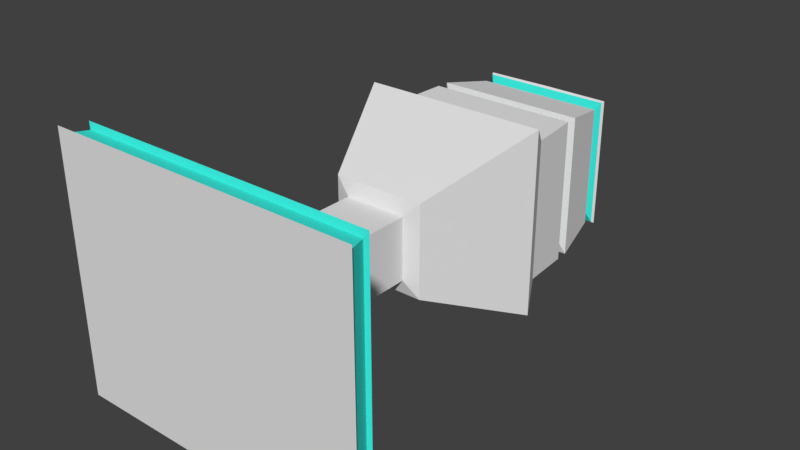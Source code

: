 # Source: turret_body.blend  (saved by Blender 2.79.0; exported with 4.5.12 LTS)
import bpy
from mathutils import Matrix  # noqa: F401  (used for matrix-valued properties, if any)

bpy.ops.wm.read_factory_settings(use_empty=True)
scene = bpy.context.scene
scene.name = 'Scene'

# ---- collections
col_collection_1 = bpy.data.collections.new('Collection 1'); scene.collection.children.link(col_collection_1)

# ---- materials (node trees are filled in below, after node groups)
mat_material = bpy.data.materials.new('Material')
mat_material.alpha_threshold = 0.0
mat_material.use_transparent_shadow = False
mat_material.roughness = 0.5
mat_material.line_color = (0.0, 0.0, 0.0, 1.0)
mat_glowyjinx = bpy.data.materials.new('GlowyJinx')
mat_glowyjinx.alpha_threshold = 0.0
mat_glowyjinx.use_transparent_shadow = False
mat_glowyjinx.diffuse_color = (0.04694, 0.8, 0.7108, 1.0)
mat_glowyjinx.roughness = 0.5

# ---- material node trees

# ---- world
world_world = bpy.data.worlds.new('World'); scene.world = world_world
world_world.color = (0.05088, 0.05088, 0.05088)
world_world.use_sun_shadow = False
world_world.sun_shadow_jitter_overblur = 0.0
world_world.cycles.sampling_method = 'MANUAL'

# ---- meshes
me_cube = bpy.data.meshes.new('Cube')
me_cube.from_pydata([(-1.492, 0.04454, 1.189), (-1.492, 0.04454, -1.285), (-0.3, 0.9981, 0.2521), (-0.3, 0.9981, -0.3479), (-0.3, 1.957, 0.2521), (-0.3, 1.957, -0.3479), (-0.45, 1.998, 0.4021), (-0.45, 1.998, -0.4979), (-0.9, 2.998, 0.8521), (-0.9, 2.998, -0.9479), (-0.63, 4.498, 0.5821), (-0.63, 4.498, -0.6779), (-0.7689, 3.256, -0.7322), (-0.7689, 3.256, 0.6364), (-0.731, 3.745, 0.6461), (-0.731, 3.745, -0.7419), (-0.648, 3.737, 0.4929), (-0.648, 3.737, -0.5888), (-0.7276, 3.869, 0.6452), (-0.7276, 3.869, -0.7411), (-0.6539, 3.833, -0.6037), (-0.6539, 3.833, 0.5079), (-0.5835, 4.453, 0.48), (-0.5835, 4.453, -0.5759), (-0.6249, 4.388, -0.6405), (-0.6249, 4.388, 0.5446), (-1.427, 0.2777, 1.172), (-1.427, 0.2777, -1.268), (-1.456, 0.06396, -1.223), (-1.456, 0.06396, 1.127), (-1.391, 0.2583, 1.111), (-1.391, 0.2583, -1.207), (1.492, 0.04454, 1.189), (1.492, 0.04454, -1.285), (0.3, 0.9981, 0.2521), (0.3, 0.9981, -0.3479), (0.3, 1.957, 0.2521), (0.3, 1.957, -0.3479), (0.45, 1.998, 0.4021), (0.45, 1.998, -0.4979), (0.9, 2.998, 0.8521), (0.9, 2.998, -0.9479), (0.63, 4.498, 0.5821), (0.63, 4.498, -0.6779), (-3.553e-15, 0.04454, -1.285), (-3.553e-15, 0.04454, 1.189), (-3.553e-15, 0.9981, -0.3479), (-3.553e-15, 0.9981, 0.2521), (-3.553e-15, 1.957, -0.3479), (-3.553e-15, 1.957, 0.2521), (-3.553e-15, 1.998, -0.4979), (-3.553e-15, 1.998, 0.4021), (-3.553e-15, 2.998, -0.9479), (-3.553e-15, 2.998, 0.8521), (-3.553e-15, 4.498, 0.5821), (-3.553e-15, 4.498, -0.6779), (0.7689, 3.256, -0.7322), (0.7689, 3.256, 0.6364), (-3.553e-15, 3.256, -0.7322), (-3.553e-15, 3.256, 0.6364), (0.731, 3.745, 0.6461), (-3.553e-15, 3.745, -0.7419), (-3.553e-15, 3.745, 0.6461), (0.731, 3.745, -0.7419), (0.648, 3.737, 0.4929), (-3.553e-15, 3.737, -0.5888), (-3.553e-15, 3.737, 0.4929), (0.648, 3.737, -0.5888), (0.7276, 3.869, 0.6452), (-3.553e-15, 3.869, -0.7411), (-3.553e-15, 3.869, 0.6452), (0.7276, 3.869, -0.7411), (0.6539, 3.833, -0.6037), (0.6539, 3.833, 0.5079), (-3.553e-15, 3.833, -0.6037), (-3.553e-15, 3.833, 0.5079), (0.5835, 4.453, 0.48), (-3.553e-15, 4.453, -0.5759), (-3.553e-15, 4.453, 0.48), (0.5835, 4.453, -0.5759), (0.6249, 4.388, -0.6405), (0.6249, 4.388, 0.5446), (-3.553e-15, 4.388, -0.6405), (-3.553e-15, 4.388, 0.5446), (1.427, 0.2777, 1.172), (1.427, 0.2777, -1.268), (-3.553e-15, 0.2777, -1.268), (-3.553e-15, 0.2777, 1.172), (-3.553e-15, 0.06396, -1.223), (1.456, 0.06396, -1.223), (-3.553e-15, 0.06396, 1.127), (1.456, 0.06396, 1.127), (-3.553e-15, 0.2583, 1.111), (1.391, 0.2583, 1.111), (1.391, 0.2583, -1.207), (-3.553e-15, 0.2583, -1.207), (-0.6443, 4.525, 0.5925), (-0.6443, 4.525, -0.6922), (-3.553e-15, 4.525, 0.5964), (-3.553e-15, 4.525, -0.6922), (0.6443, 4.525, 0.5925), (0.6443, 4.525, -0.6922)], [], [(44, 45, 0, 1), (3, 2, 4, 5), (87, 47, 2, 26), (26, 2, 3, 27), (1, 0, 29, 28), (46, 3, 5, 48), (5, 4, 6, 7), (48, 5, 7, 50), (7, 6, 8, 9), (50, 7, 9, 52), (77, 23, 11, 55), (23, 22, 10, 11), (22, 78, 54, 10), (6, 51, 53, 8), (2, 47, 49, 4), (4, 49, 51, 6), (8, 53, 59, 13), (9, 8, 13, 12), (52, 9, 12, 58), (13, 59, 62, 14), (12, 13, 14, 15), (58, 12, 15, 61), (14, 62, 66, 16), (15, 14, 16, 17), (61, 15, 17, 65), (21, 75, 70, 18), (20, 21, 18, 19), (74, 20, 19, 69), (65, 17, 20, 74), (17, 16, 21, 20), (16, 66, 75, 21), (25, 83, 78, 22), (24, 25, 22, 23), (82, 24, 23, 77), (69, 19, 24, 82), (19, 18, 25, 24), (18, 70, 83, 25), (46, 86, 27, 3), (27, 86, 95, 31), (87, 26, 30, 92), (95, 88, 28, 31), (29, 30, 31, 28), (90, 92, 30, 29), (44, 1, 28, 88), (26, 27, 31, 30), (0, 45, 90, 29), (44, 33, 32, 45), (35, 37, 36, 34), (87, 84, 34, 47), (84, 85, 35, 34), (33, 89, 91, 32), (46, 48, 37, 35), (37, 39, 38, 36), (48, 50, 39, 37), (39, 41, 40, 38), (50, 52, 41, 39), (77, 55, 43, 79), (79, 43, 42, 76), (76, 42, 54, 78), (38, 40, 53, 51), (34, 36, 49, 47), (36, 38, 51, 49), (40, 57, 59, 53), (41, 56, 57, 40), (52, 58, 56, 41), (57, 60, 62, 59), (56, 63, 60, 57), (58, 61, 63, 56), (60, 64, 66, 62), (63, 67, 64, 60), (61, 65, 67, 63), (73, 68, 70, 75), (72, 71, 68, 73), (74, 69, 71, 72), (65, 74, 72, 67), (67, 72, 73, 64), (64, 73, 75, 66), (81, 76, 78, 83), (80, 79, 76, 81), (82, 77, 79, 80), (69, 82, 80, 71), (71, 80, 81, 68), (68, 81, 83, 70), (46, 35, 85, 86), (85, 94, 95, 86), (87, 92, 93, 84), (95, 94, 89, 88), (91, 89, 94, 93), (90, 91, 93, 92), (44, 88, 89, 33), (84, 93, 94, 85), (32, 91, 90, 45), (42, 100, 98, 54), (55, 99, 101, 43), (43, 101, 100, 42), (10, 54, 98, 96), (55, 11, 97, 99), (11, 10, 96, 97), (100, 101, 99, 97, 96, 98)])
me_cube.polygons.foreach_set('material_index', [0, 0, 0, 0, 1, 0, 0, 0, 0, 0, 1, 1, 1, 0, 0, 0, 0, 0, 0, 0, 0, 0, 0, 0, 0, 0, 0, 0, 1, 0, 1, 1, 1, 1, 0, 0, 0, 0, 0, 1, 0, 1, 1, 0, 1, 1, 0, 0, 0, 0, 1, 0, 0, 0, 0, 0, 1, 1, 1, 0, 0, 0, 0, 0, 0, 0, 0, 0, 0, 0, 0, 0, 0, 0, 1, 1, 1, 1, 1, 1, 0, 0, 0, 0, 1, 1, 1, 1, 1, 1, 1, 1, 0, 0, 0, 0, 0, 0, 0])
_uv = me_cube.uv_layers.new(name='UVMap')
_uv.uv.foreach_set('vector', [0.5994, 0.2568, 0.5994, 0.4851, 0.4857, 0.4851, 0.4857, 0.2568, 0.126, 0.09664, 0.126, 0.1651, 0.01705, 0.1651, 0.01705, 0.09665, 0.6167, 0.01712, 0.614, 0.1128, 0.5799, 0.1128, 0.5073, 0.01712, 0.2236, 0.2438, 0.126, 0.1651, 0.126, 0.09664, 0.2236, 0.01869, 0.2411, 0.01712, 0.2411, 0.2454, 0.2379, 0.2397, 0.2379, 0.0228, 0.3839, 0.6286, 0.3498, 0.6286, 0.3498, 0.5192, 0.3839, 0.5192, 0.7587, 0.9073, 0.7587, 0.8388, 0.7758, 0.8216, 0.7758, 0.9244, 0.9579, 0.4052, 0.9579, 0.4395, 0.9409, 0.4567, 0.9409, 0.4053, 0.4732, 0.06822, 0.4732, 0.171, 0.3604, 0.2226, 0.3604, 0.01712, 0.6228, 0.5194, 0.6739, 0.5194, 0.7246, 0.6353, 0.6224, 0.6353, 0.6796, 0.9023, 0.6796, 0.9689, 0.6681, 0.9743, 0.6681, 0.9023, 0.9026, 0.6274, 0.9026, 0.5069, 0.9079, 0.4952, 0.9079, 0.639, 0.634, 0.9076, 0.634, 0.9743, 0.6224, 0.9742, 0.6224, 0.9023, 0.6863, 0.4566, 0.6352, 0.4566, 0.6335, 0.3418, 0.7357, 0.3418, 0.5799, 0.1128, 0.614, 0.1128, 0.6139, 0.2223, 0.5799, 0.2223, 0.9487, 0.1803, 0.9487, 0.2146, 0.9316, 0.2145, 0.9316, 0.1632, 0.7357, 0.3418, 0.6335, 0.3418, 0.6343, 0.3126, 0.7217, 0.3126, 0.3604, 0.01712, 0.3604, 0.2226, 0.3308, 0.1979, 0.3308, 0.04167, 0.6224, 0.6353, 0.7246, 0.6353, 0.71, 0.6639, 0.6226, 0.6639, 0.7217, 0.3126, 0.6343, 0.3126, 0.6343, 0.2568, 0.7174, 0.2568, 0.3308, 0.04167, 0.3308, 0.1979, 0.2752, 0.199, 0.2752, 0.04055, 0.6226, 0.6639, 0.71, 0.6639, 0.7057, 0.7197, 0.6226, 0.7197, 0.161, 0.9331, 0.161, 0.8497, 0.1784, 0.8497, 0.1784, 0.9236, 0.8975, 0.01712, 0.8975, 0.1756, 0.8881, 0.1581, 0.8881, 0.03459, 0.2125, 0.9331, 0.2125, 0.8497, 0.2299, 0.8591, 0.2299, 0.9331, 0.03269, 0.8748, 0.03269, 0.9494, 0.01705, 0.9494, 0.01705, 0.8663, 0.8985, 0.6889, 0.8985, 0.8158, 0.8901, 0.8315, 0.8901, 0.6733, 0.06678, 0.9494, 0.06678, 0.8748, 0.08237, 0.8663, 0.08237, 0.9494, 0.4241, 0.874, 0.4241, 0.9479, 0.4131, 0.9486, 0.4131, 0.8739, 0.5636, 0.8843, 0.5636, 0.7608, 0.5746, 0.7591, 0.5746, 0.886, 0.4968, 0.8821, 0.4968, 0.9561, 0.4857, 0.9561, 0.4857, 0.8815, 0.721, 0.9023, 0.721, 0.9736, 0.7137, 0.9737, 0.7137, 0.9071, 0.7948, 0.02855, 0.7948, 0.1638, 0.7874, 0.1564, 0.7874, 0.0359, 0.1165, 0.9376, 0.1165, 0.8663, 0.1239, 0.8711, 0.1239, 0.9377, 0.4266, 0.7567, 0.4266, 0.8397, 0.3681, 0.8281, 0.3681, 0.7568, 0.854, 0.01712, 0.854, 0.1754, 0.7948, 0.1638, 0.7948, 0.02855, 0.334, 0.7567, 0.334, 0.8397, 0.2752, 0.8392, 0.2752, 0.768, 0.3839, 0.6286, 0.3847, 0.7224, 0.2752, 0.7224, 0.3498, 0.6286, 0.8956, 0.8657, 0.8956, 0.9757, 0.8901, 0.9758, 0.8901, 0.8681, 0.942, 0.6052, 0.942, 0.4952, 0.9476, 0.4976, 0.9476, 0.6052, 0.9427, 0.1289, 0.9316, 0.1289, 0.9316, 0.01712, 0.9427, 0.02127, 0.2379, 0.2397, 0.2267, 0.2382, 0.2267, 0.02428, 0.2379, 0.0228, 0.8211, 0.9334, 0.8099, 0.9333, 0.8099, 0.8257, 0.8211, 0.8216, 0.9383, 0.8191, 0.9383, 0.9332, 0.9326, 0.9308, 0.9326, 0.819, 0.2236, 0.2438, 0.2236, 0.01869, 0.2267, 0.02428, 0.2267, 0.2382, 0.9465, 0.2568, 0.9465, 0.371, 0.9409, 0.371, 0.9409, 0.2592, 0.5994, 0.2568, 0.4857, 0.2568, 0.4857, 0.4851, 0.5994, 0.4851, 0.126, 0.09664, 0.01705, 0.09665, 0.01705, 0.1651, 0.126, 0.1651, 0.6167, 0.01712, 0.5073, 0.01712, 0.5799, 0.1128, 0.614, 0.1128, 0.2236, 0.2438, 0.2236, 0.01869, 0.126, 0.09664, 0.126, 0.1651, 0.2411, 0.01712, 0.2379, 0.0228, 0.2379, 0.2397, 0.2411, 0.2454, 0.3839, 0.6286, 0.3839, 0.5192, 0.3498, 0.5192, 0.3498, 0.6286, 0.7587, 0.9073, 0.7758, 0.9244, 0.7758, 0.8216, 0.7587, 0.8388, 0.9579, 0.4052, 0.9409, 0.4053, 0.9409, 0.4567, 0.9579, 0.4395, 0.4732, 0.06822, 0.3604, 0.01712, 0.3604, 0.2226, 0.4732, 0.171, 0.6228, 0.5194, 0.6224, 0.6353, 0.7246, 0.6353, 0.6739, 0.5194, 0.6796, 0.9023, 0.6681, 0.9023, 0.6681, 0.9743, 0.6796, 0.9689, 0.9026, 0.6274, 0.9079, 0.639, 0.9079, 0.4952, 0.9026, 0.5069, 0.634, 0.9076, 0.6224, 0.9023, 0.6224, 0.9742, 0.634, 0.9743, 0.6863, 0.4566, 0.7357, 0.3418, 0.6335, 0.3418, 0.6352, 0.4566, 0.5799, 0.1128, 0.5799, 0.2223, 0.6139, 0.2223, 0.614, 0.1128, 0.9487, 0.1803, 0.9316, 0.1632, 0.9316, 0.2145, 0.9487, 0.2146, 0.7357, 0.3418, 0.7217, 0.3126, 0.6343, 0.3126, 0.6335, 0.3418, 0.3604, 0.01712, 0.3308, 0.04167, 0.3308, 0.1979, 0.3604, 0.2226, 0.6224, 0.6353, 0.6226, 0.6639, 0.71, 0.6639, 0.7246, 0.6353, 0.7217, 0.3126, 0.7174, 0.2568, 0.6343, 0.2568, 0.6343, 0.3126, 0.3308, 0.04167, 0.2752, 0.04055, 0.2752, 0.199, 0.3308, 0.1979, 0.6226, 0.6639, 0.6226, 0.7197, 0.7057, 0.7197, 0.71, 0.6639, 0.161, 0.9331, 0.1784, 0.9236, 0.1784, 0.8497, 0.161, 0.8497, 0.8975, 0.01712, 0.8881, 0.03459, 0.8881, 0.1581, 0.8975, 0.1756, 0.2125, 0.9331, 0.2299, 0.9331, 0.2299, 0.8591, 0.2125, 0.8497, 0.03269, 0.8748, 0.01705, 0.8663, 0.01705, 0.9494, 0.03269, 0.9494, 0.8985, 0.6889, 0.8901, 0.6733, 0.8901, 0.8315, 0.8985, 0.8158, 0.06678, 0.9494, 0.08237, 0.9494, 0.08237, 0.8663, 0.06678, 0.8748, 0.4241, 0.874, 0.4131, 0.8739, 0.4131, 0.9486, 0.4241, 0.9479, 0.5636, 0.8843, 0.5746, 0.886, 0.5746, 0.7591, 0.5636, 0.7608, 0.4968, 0.8821, 0.4857, 0.8815, 0.4857, 0.9561, 0.4968, 0.9561, 0.721, 0.9023, 0.7137, 0.9071, 0.7137, 0.9737, 0.721, 0.9736, 0.7948, 0.02855, 0.7874, 0.0359, 0.7874, 0.1564, 0.7948, 0.1638, 0.1165, 0.9376, 0.1239, 0.9377, 0.1239, 0.8711, 0.1165, 0.8663, 0.4266, 0.7567, 0.3681, 0.7568, 0.3681, 0.8281, 0.4266, 0.8397, 0.854, 0.01712, 0.7948, 0.02855, 0.7948, 0.1638, 0.854, 0.1754, 0.334, 0.7567, 0.2752, 0.768, 0.2752, 0.8392, 0.334, 0.8397, 0.3839, 0.6286, 0.3498, 0.6286, 0.2752, 0.7224, 0.3847, 0.7224, 0.8956, 0.8657, 0.8901, 0.8681, 0.8901, 0.9758, 0.8956, 0.9757, 0.942, 0.6052, 0.9476, 0.6052, 0.9476, 0.4976, 0.942, 0.4952, 0.9427, 0.1289, 0.9427, 0.02127, 0.9316, 0.01712, 0.9316, 0.1289, 0.2379, 0.2397, 0.2379, 0.0228, 0.2267, 0.02428, 0.2267, 0.2382, 0.8211, 0.9334, 0.8211, 0.8216, 0.8099, 0.8257, 0.8099, 0.9333, 0.9383, 0.8191, 0.9326, 0.819, 0.9326, 0.9308, 0.9383, 0.9332, 0.2236, 0.2438, 0.2267, 0.2382, 0.2267, 0.02428, 0.2236, 0.01869, 0.9465, 0.2568, 0.9409, 0.2592, 0.9409, 0.371, 0.9465, 0.371, 0.161, 0.7854, 0.1896, 0.8004, 0.1896, 0.713, 0.161, 0.7136, 0.1541, 0.6446, 0.183, 0.6448, 0.183, 0.5575, 0.1541, 0.5727, 0.7698, 0.4233, 0.798, 0.4386, 0.798, 0.2682, 0.7698, 0.2795, 0.161, 0.7854, 0.161, 0.7136, 0.1896, 0.713, 0.1896, 0.8004, 0.1541, 0.6446, 0.1541, 0.5727, 0.183, 0.5575, 0.183, 0.6448, 0.7698, 0.4233, 0.7698, 0.2795, 0.798, 0.2682, 0.798, 0.4386, 0.798, 0.2682, 0.798, 0.4386, 0.183, 0.6448, 0.183, 0.5575, 0.798, 0.2682, 0.1896, 0.713])
me_cube.materials.append(mat_material)
me_cube.materials.append(mat_glowyjinx)
me_cube.use_remesh_preserve_volume = False
me_cube.use_remesh_preserve_attributes = False
me_cube.use_mirror_vertex_groups = False
me_cube.update()

# ---- objects
ob_turret_body = bpy.data.objects.new('Turret_body', me_cube)

# ---- transforms, parenting, visibility, modifiers, constraints
ob_turret_body.location = (0.0, 0.0, 0.0)
ob_turret_body.lock_rotations_4d = False
ob_turret_body.empty_display_type = 'ARROWS'
ob_turret_body.lineart.crease_threshold = 0.0

# ---- collection membership
col_collection_1.objects.link(ob_turret_body)

# ---- scene / render settings (as saved in the file)
scene.frame_start = 1; scene.frame_end = 250; scene.frame_set(0)
scene.render.engine = 'BLENDER_EEVEE_NEXT'
scene.render.resolution_percentage = 50
scene.render.dither_intensity = 0.0
scene.cycles.use_denoising = False
scene.cycles.samples = 128
scene.cycles.sampling_pattern = 'TABULATED_SOBOL'
scene.cycles.use_adaptive_sampling = False
scene.cycles.use_light_tree = False
scene.cycles.blur_glossy = 0.0
scene.cycles.sample_clamp_indirect = 0.0
scene.view_settings.view_transform = 'Standard'
bpy.context.view_layer.update()

# ---- added for rendering (the .blend has no active camera and no usable light): camera, sun
cam_auto = bpy.data.cameras.new('AutoCamera')
cam_auto.lens = 50.0
cam_auto.sensor_width = 36.0
cam_auto.clip_end = 1000.0
ob_auto_camera = bpy.data.objects.new('AutoCamera', cam_auto)
scene.collection.objects.link(ob_auto_camera)
ob_auto_camera.location = (5.48155, -4.29329, 4.33731)
ob_auto_camera.rotation_euler = (1.09748, -7.21219e-08, 0.694738)
scene.camera = ob_auto_camera
light_auto_sun = bpy.data.lights.new('AutoSun', 'SUN')
light_auto_sun.energy = 3.0
light_auto_sun.angle = 0.0523599
ob_auto_sun = bpy.data.objects.new('AutoSun', light_auto_sun)
scene.collection.objects.link(ob_auto_sun)
ob_auto_sun.rotation_euler = (0.872665, 0.174533, 0.523599)
bpy.context.view_layer.update()
